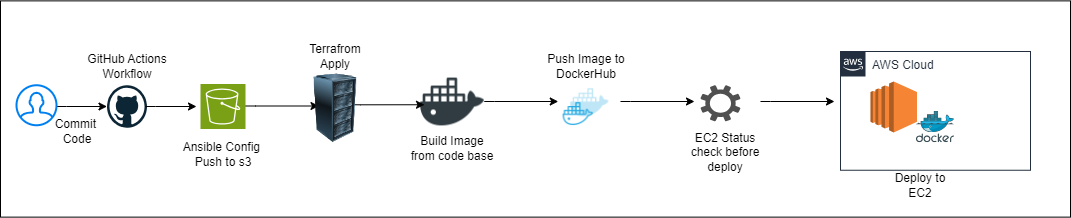

The diagram above was exported from draw.io. Its source (the exported page's mxGraphModel, read from the mxfile embedded in the PNG):
<mxGraphModel dx="1434" dy="858" grid="1" gridSize="10" guides="1" tooltips="1" connect="1" arrows="1" fold="1" page="1" pageScale="1" pageWidth="1169" pageHeight="827" math="0" shadow="0">
  <root>
    <mxCell id="0" />
    <mxCell id="1" parent="0" />
    <mxCell id="zgGieb3NMAHs5FnjexiJ-1" value="" style="rounded=0;whiteSpace=wrap;html=1;" parent="1" vertex="1">
      <mxGeometry x="30" y="39.38" width="1070" height="216.25" as="geometry" />
    </mxCell>
    <mxCell id="zgGieb3NMAHs5FnjexiJ-4" style="edgeStyle=orthogonalEdgeStyle;rounded=0;orthogonalLoop=1;jettySize=auto;html=1;" parent="1" source="zgGieb3NMAHs5FnjexiJ-2" target="zgGieb3NMAHs5FnjexiJ-3" edge="1">
      <mxGeometry relative="1" as="geometry">
        <Array as="points">
          <mxPoint x="96" y="145" />
          <mxPoint x="96" y="145" />
        </Array>
      </mxGeometry>
    </mxCell>
    <mxCell id="zgGieb3NMAHs5FnjexiJ-2" value="" style="html=1;verticalLabelPosition=bottom;align=center;labelBackgroundColor=#ffffff;verticalAlign=top;strokeWidth=2;strokeColor=#0080F0;shadow=0;dashed=0;shape=mxgraph.ios7.icons.user;" parent="1" vertex="1">
      <mxGeometry x="46" y="123.75" width="40" height="40" as="geometry" />
    </mxCell>
    <mxCell id="zgGieb3NMAHs5FnjexiJ-3" value="" style="dashed=0;outlineConnect=0;html=1;align=center;labelPosition=center;verticalLabelPosition=bottom;verticalAlign=top;shape=mxgraph.weblogos.github" parent="1" vertex="1">
      <mxGeometry x="136.5" y="123.75" width="40" height="42.5" as="geometry" />
    </mxCell>
    <mxCell id="zgGieb3NMAHs5FnjexiJ-5" value="Commit&amp;nbsp;&lt;br&gt;Code" style="text;html=1;align=center;verticalAlign=middle;whiteSpace=wrap;rounded=0;" parent="1" vertex="1">
      <mxGeometry x="76.5" y="155" width="60" height="30" as="geometry" />
    </mxCell>
    <mxCell id="zgGieb3NMAHs5FnjexiJ-6" style="edgeStyle=orthogonalEdgeStyle;rounded=0;orthogonalLoop=1;jettySize=auto;html=1;" parent="1" edge="1">
      <mxGeometry relative="1" as="geometry">
        <mxPoint x="175" y="145" as="sourcePoint" />
        <mxPoint x="226" y="145" as="targetPoint" />
        <Array as="points">
          <mxPoint x="185" y="145" />
          <mxPoint x="185" y="145" />
        </Array>
      </mxGeometry>
    </mxCell>
    <mxCell id="zgGieb3NMAHs5FnjexiJ-7" value="" style="shape=image;html=1;verticalAlign=top;verticalLabelPosition=bottom;labelBackgroundColor=#ffffff;imageAspect=0;aspect=fixed;image=https://cdn1.iconfinder.com/data/icons/social-media-2106/24/social_media_social_media_logo_docker-128.png" parent="1" vertex="1">
      <mxGeometry x="450.01" y="108.63" width="63.75" height="63.75" as="geometry" />
    </mxCell>
    <mxCell id="zgGieb3NMAHs5FnjexiJ-8" value="Build Image from code base" style="text;html=1;align=center;verticalAlign=middle;whiteSpace=wrap;rounded=0;" parent="1" vertex="1">
      <mxGeometry x="437.13" y="172.38" width="89.5" height="30" as="geometry" />
    </mxCell>
    <mxCell id="zgGieb3NMAHs5FnjexiJ-9" style="edgeStyle=orthogonalEdgeStyle;rounded=0;orthogonalLoop=1;jettySize=auto;html=1;" parent="1" edge="1">
      <mxGeometry relative="1" as="geometry">
        <mxPoint x="275" y="144.5" as="sourcePoint" />
        <mxPoint x="348.5" y="144.5" as="targetPoint" />
        <Array as="points">
          <mxPoint x="285" y="144.5" />
          <mxPoint x="285" y="144.5" />
        </Array>
      </mxGeometry>
    </mxCell>
    <mxCell id="zgGieb3NMAHs5FnjexiJ-13" value="" style="shape=image;html=1;verticalAlign=top;verticalLabelPosition=bottom;labelBackgroundColor=#ffffff;imageAspect=0;aspect=fixed;image=https://cdn0.iconfinder.com/data/icons/social-media-2127/48/social_media_social_media_logo_docker-128.png" parent="1" vertex="1">
      <mxGeometry x="585" y="114.5" width="61" height="61" as="geometry" />
    </mxCell>
    <mxCell id="zgGieb3NMAHs5FnjexiJ-14" style="edgeStyle=orthogonalEdgeStyle;rounded=0;orthogonalLoop=1;jettySize=auto;html=1;" parent="1" edge="1">
      <mxGeometry relative="1" as="geometry">
        <mxPoint x="380" y="143.25" as="sourcePoint" />
        <mxPoint x="454" y="143.25" as="targetPoint" />
        <Array as="points">
          <mxPoint x="390" y="143.25" />
          <mxPoint x="390" y="143.25" />
        </Array>
      </mxGeometry>
    </mxCell>
    <mxCell id="zgGieb3NMAHs5FnjexiJ-15" value="Terrafrom Apply" style="text;html=1;align=center;verticalAlign=middle;whiteSpace=wrap;rounded=0;" parent="1" vertex="1">
      <mxGeometry x="335" y="80" width="60" height="30" as="geometry" />
    </mxCell>
    <mxCell id="zgGieb3NMAHs5FnjexiJ-17" style="edgeStyle=orthogonalEdgeStyle;rounded=0;orthogonalLoop=1;jettySize=auto;html=1;" parent="1" edge="1">
      <mxGeometry relative="1" as="geometry">
        <mxPoint x="513.76" y="140" as="sourcePoint" />
        <mxPoint x="587.76" y="140" as="targetPoint" />
        <Array as="points">
          <mxPoint x="523.76" y="140" />
          <mxPoint x="523.76" y="140" />
        </Array>
      </mxGeometry>
    </mxCell>
    <mxCell id="zgGieb3NMAHs5FnjexiJ-21" value="AWS Cloud" style="points=[[0,0],[0.25,0],[0.5,0],[0.75,0],[1,0],[1,0.25],[1,0.5],[1,0.75],[1,1],[0.75,1],[0.5,1],[0.25,1],[0,1],[0,0.75],[0,0.5],[0,0.25]];outlineConnect=0;gradientColor=none;html=1;whiteSpace=wrap;fontSize=12;fontStyle=0;container=1;pointerEvents=0;collapsible=0;recursiveResize=0;shape=mxgraph.aws4.group;grIcon=mxgraph.aws4.group_aws_cloud_alt;strokeColor=#232F3E;fillColor=none;verticalAlign=top;align=left;spacingLeft=30;fontColor=#232F3E;dashed=0;" parent="1" vertex="1">
      <mxGeometry x="870" y="90" width="190" height="118.75" as="geometry" />
    </mxCell>
    <mxCell id="RUGqaKzsuKH0ymSwmaAw-11" value="" style="outlineConnect=0;dashed=0;verticalLabelPosition=bottom;verticalAlign=top;align=center;html=1;shape=mxgraph.aws3.ec2;fillColor=#F58534;gradientColor=none;" vertex="1" parent="zgGieb3NMAHs5FnjexiJ-21">
      <mxGeometry x="30" y="30" width="46.5" height="50.88" as="geometry" />
    </mxCell>
    <mxCell id="RUGqaKzsuKH0ymSwmaAw-13" value="" style="image;sketch=0;aspect=fixed;html=1;points=[];align=center;fontSize=12;image=img/lib/mscae/Docker.svg;" vertex="1" parent="zgGieb3NMAHs5FnjexiJ-21">
      <mxGeometry x="75.95" y="59.99999999999999" width="38.11" height="31.25" as="geometry" />
    </mxCell>
    <mxCell id="RUGqaKzsuKH0ymSwmaAw-1" value="GitHub Actions&lt;br&gt;Workflow" style="text;html=1;align=center;verticalAlign=middle;whiteSpace=wrap;rounded=0;" vertex="1" parent="1">
      <mxGeometry x="111.75" y="90" width="89.5" height="30" as="geometry" />
    </mxCell>
    <mxCell id="RUGqaKzsuKH0ymSwmaAw-3" value="" style="sketch=0;points=[[0,0,0],[0.25,0,0],[0.5,0,0],[0.75,0,0],[1,0,0],[0,1,0],[0.25,1,0],[0.5,1,0],[0.75,1,0],[1,1,0],[0,0.25,0],[0,0.5,0],[0,0.75,0],[1,0.25,0],[1,0.5,0],[1,0.75,0]];outlineConnect=0;fontColor=#232F3E;fillColor=#7AA116;strokeColor=#ffffff;dashed=0;verticalLabelPosition=bottom;verticalAlign=top;align=center;html=1;fontSize=12;fontStyle=0;aspect=fixed;shape=mxgraph.aws4.resourceIcon;resIcon=mxgraph.aws4.s3;" vertex="1" parent="1">
      <mxGeometry x="230" y="122.5" width="45" height="45" as="geometry" />
    </mxCell>
    <mxCell id="RUGqaKzsuKH0ymSwmaAw-4" value="Ansible Config&amp;nbsp;&lt;br&gt;Push to s3" style="text;html=1;align=center;verticalAlign=middle;whiteSpace=wrap;rounded=0;" vertex="1" parent="1">
      <mxGeometry x="207.75" y="177.5" width="89.5" height="30" as="geometry" />
    </mxCell>
    <mxCell id="RUGqaKzsuKH0ymSwmaAw-5" value="" style="image;html=1;image=img/lib/clip_art/computers/Server_Rack_128x128.png" vertex="1" parent="1">
      <mxGeometry x="330" y="112.25" width="70" height="69" as="geometry" />
    </mxCell>
    <mxCell id="RUGqaKzsuKH0ymSwmaAw-6" value="Push Image to DockerHub" style="text;html=1;align=center;verticalAlign=middle;whiteSpace=wrap;rounded=0;" vertex="1" parent="1">
      <mxGeometry x="570.75" y="90" width="89.5" height="30" as="geometry" />
    </mxCell>
    <mxCell id="RUGqaKzsuKH0ymSwmaAw-7" value="" style="sketch=0;pointerEvents=1;shadow=0;dashed=0;html=1;strokeColor=none;labelPosition=center;verticalLabelPosition=bottom;verticalAlign=top;align=center;fillColor=#505050;shape=mxgraph.mscae.enterprise.settings" vertex="1" parent="1">
      <mxGeometry x="730" y="123.75" width="40" height="36" as="geometry" />
    </mxCell>
    <mxCell id="RUGqaKzsuKH0ymSwmaAw-8" style="edgeStyle=orthogonalEdgeStyle;rounded=0;orthogonalLoop=1;jettySize=auto;html=1;" edge="1" parent="1">
      <mxGeometry relative="1" as="geometry">
        <mxPoint x="650" y="140" as="sourcePoint" />
        <mxPoint x="724" y="140" as="targetPoint" />
        <Array as="points">
          <mxPoint x="660" y="140" />
          <mxPoint x="660" y="140" />
        </Array>
      </mxGeometry>
    </mxCell>
    <mxCell id="RUGqaKzsuKH0ymSwmaAw-10" value="EC2 Status check before deploy" style="text;html=1;align=center;verticalAlign=middle;whiteSpace=wrap;rounded=0;" vertex="1" parent="1">
      <mxGeometry x="710" y="175.5" width="89.5" height="30" as="geometry" />
    </mxCell>
    <mxCell id="RUGqaKzsuKH0ymSwmaAw-12" style="edgeStyle=orthogonalEdgeStyle;rounded=0;orthogonalLoop=1;jettySize=auto;html=1;" edge="1" parent="1">
      <mxGeometry relative="1" as="geometry">
        <mxPoint x="790" y="140" as="sourcePoint" />
        <mxPoint x="864" y="140" as="targetPoint" />
        <Array as="points">
          <mxPoint x="800" y="140" />
          <mxPoint x="800" y="140" />
        </Array>
      </mxGeometry>
    </mxCell>
    <mxCell id="zgGieb3NMAHs5FnjexiJ-24" value="Deploy to EC2" style="text;html=1;align=center;verticalAlign=middle;whiteSpace=wrap;rounded=0;" parent="1" vertex="1">
      <mxGeometry x="920" y="208.75" width="60" height="30" as="geometry" />
    </mxCell>
  </root>
</mxGraphModel>